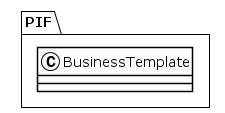

The diagram above was rendered by PlantUML. Its source (embedded in the PNG):
@startuml
!theme plain
package PIF {
class BusinessTemplate {
}
}
@enduml